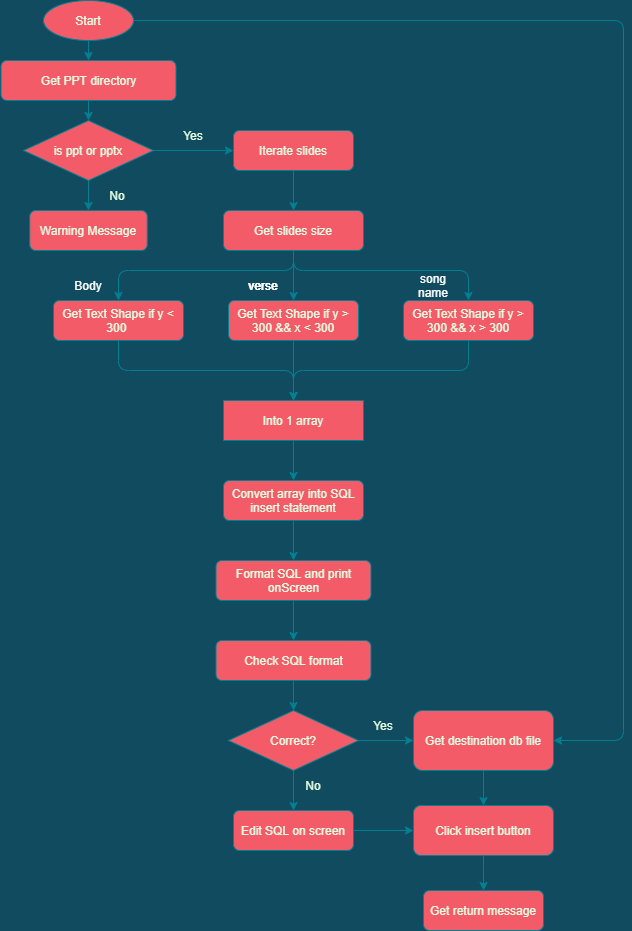

The diagram above was exported from draw.io. Its source (the exported page's mxGraphModel, read from the mxfile embedded in the PNG):
<mxGraphModel dx="1422" dy="762" grid="1" gridSize="10" guides="1" tooltips="1" connect="1" arrows="1" fold="1" page="1" pageScale="1" pageWidth="850" pageHeight="1100" background="#114B5F" math="0" shadow="0">
  <root>
    <mxCell id="0" />
    <mxCell id="1" parent="0" />
    <mxCell id="QhaIvxTP3CXenpD0KnkB-37" style="edgeStyle=orthogonalEdgeStyle;curved=0;rounded=1;sketch=0;orthogonalLoop=1;jettySize=auto;html=1;entryX=0.5;entryY=0;entryDx=0;entryDy=0;fontColor=#E4FDE1;strokeColor=#028090;fillColor=#F45B69;" parent="1" source="QhaIvxTP3CXenpD0KnkB-20" target="QhaIvxTP3CXenpD0KnkB-25" edge="1">
      <mxGeometry relative="1" as="geometry" />
    </mxCell>
    <mxCell id="QhaIvxTP3CXenpD0KnkB-20" value="Get PPT directory" style="rounded=1;whiteSpace=wrap;html=1;sketch=0;fontColor=#E4FDE1;strokeColor=#028090;fillColor=#F45B69;" parent="1" vertex="1">
      <mxGeometry x="57.5" y="110" width="175" height="40" as="geometry" />
    </mxCell>
    <mxCell id="QhaIvxTP3CXenpD0KnkB-45" style="edgeStyle=orthogonalEdgeStyle;curved=0;rounded=1;sketch=0;orthogonalLoop=1;jettySize=auto;html=1;entryX=0.5;entryY=0;entryDx=0;entryDy=0;fontColor=#E4FDE1;strokeColor=#028090;fillColor=#F45B69;" parent="1" source="QhaIvxTP3CXenpD0KnkB-21" target="QhaIvxTP3CXenpD0KnkB-44" edge="1">
      <mxGeometry relative="1" as="geometry" />
    </mxCell>
    <mxCell id="QhaIvxTP3CXenpD0KnkB-21" value="Iterate slides" style="rounded=1;whiteSpace=wrap;html=1;sketch=0;fontColor=#E4FDE1;strokeColor=#028090;fillColor=#F45B69;" parent="1" vertex="1">
      <mxGeometry x="290" y="180" width="120" height="40" as="geometry" />
    </mxCell>
    <mxCell id="QhaIvxTP3CXenpD0KnkB-42" style="edgeStyle=orthogonalEdgeStyle;curved=0;rounded=1;sketch=0;orthogonalLoop=1;jettySize=auto;html=1;exitX=0.5;exitY=1;exitDx=0;exitDy=0;entryX=0.5;entryY=0;entryDx=0;entryDy=0;fontColor=#E4FDE1;strokeColor=#028090;fillColor=#F45B69;" parent="1" source="QhaIvxTP3CXenpD0KnkB-25" target="QhaIvxTP3CXenpD0KnkB-30" edge="1">
      <mxGeometry relative="1" as="geometry" />
    </mxCell>
    <mxCell id="QhaIvxTP3CXenpD0KnkB-43" style="edgeStyle=orthogonalEdgeStyle;curved=0;rounded=1;sketch=0;orthogonalLoop=1;jettySize=auto;html=1;exitX=1;exitY=0.5;exitDx=0;exitDy=0;entryX=0;entryY=0.5;entryDx=0;entryDy=0;fontColor=#E4FDE1;strokeColor=#028090;fillColor=#F45B69;" parent="1" source="QhaIvxTP3CXenpD0KnkB-25" target="QhaIvxTP3CXenpD0KnkB-21" edge="1">
      <mxGeometry relative="1" as="geometry" />
    </mxCell>
    <mxCell id="QhaIvxTP3CXenpD0KnkB-25" value="is ppt or pptx" style="rhombus;whiteSpace=wrap;html=1;rounded=0;sketch=0;fontColor=#E4FDE1;strokeColor=#028090;fillColor=#F45B69;" parent="1" vertex="1">
      <mxGeometry x="80" y="170" width="130" height="60" as="geometry" />
    </mxCell>
    <mxCell id="QhaIvxTP3CXenpD0KnkB-39" style="edgeStyle=orthogonalEdgeStyle;curved=0;rounded=1;sketch=0;orthogonalLoop=1;jettySize=auto;html=1;entryX=0.5;entryY=0;entryDx=0;entryDy=0;fontColor=#E4FDE1;strokeColor=#028090;fillColor=#F45B69;" parent="1" source="QhaIvxTP3CXenpD0KnkB-26" target="QhaIvxTP3CXenpD0KnkB-20" edge="1">
      <mxGeometry relative="1" as="geometry" />
    </mxCell>
    <mxCell id="QhaIvxTP3CXenpD0KnkB-73" style="edgeStyle=orthogonalEdgeStyle;curved=0;rounded=1;sketch=0;orthogonalLoop=1;jettySize=auto;html=1;exitX=1;exitY=0.5;exitDx=0;exitDy=0;fontColor=#E4FDE1;strokeColor=#028090;fillColor=#F45B69;" parent="1" source="QhaIvxTP3CXenpD0KnkB-26" target="QhaIvxTP3CXenpD0KnkB-66" edge="1">
      <mxGeometry relative="1" as="geometry">
        <Array as="points">
          <mxPoint x="680" y="70" />
          <mxPoint x="680" y="790" />
        </Array>
      </mxGeometry>
    </mxCell>
    <mxCell id="QhaIvxTP3CXenpD0KnkB-26" value="Start" style="ellipse;whiteSpace=wrap;html=1;rounded=0;sketch=0;fontColor=#E4FDE1;strokeColor=#028090;fillColor=#F45B69;" parent="1" vertex="1">
      <mxGeometry x="100" y="50" width="90" height="40" as="geometry" />
    </mxCell>
    <mxCell id="QhaIvxTP3CXenpD0KnkB-29" value="Yes" style="text;html=1;strokeColor=none;fillColor=none;align=center;verticalAlign=middle;whiteSpace=wrap;rounded=0;sketch=0;fontColor=#E4FDE1;" parent="1" vertex="1">
      <mxGeometry x="220" y="170" width="60" height="30" as="geometry" />
    </mxCell>
    <mxCell id="QhaIvxTP3CXenpD0KnkB-30" value="Warning Message" style="rounded=1;whiteSpace=wrap;html=1;sketch=0;fontColor=#E4FDE1;strokeColor=#028090;fillColor=#F45B69;" parent="1" vertex="1">
      <mxGeometry x="86.25" y="260" width="117.5" height="40" as="geometry" />
    </mxCell>
    <mxCell id="QhaIvxTP3CXenpD0KnkB-47" style="edgeStyle=orthogonalEdgeStyle;curved=0;rounded=1;sketch=0;orthogonalLoop=1;jettySize=auto;html=1;entryX=0.5;entryY=0;entryDx=0;entryDy=0;fontColor=#E4FDE1;strokeColor=#028090;fillColor=#F45B69;" parent="1" source="QhaIvxTP3CXenpD0KnkB-44" target="QhaIvxTP3CXenpD0KnkB-46" edge="1">
      <mxGeometry relative="1" as="geometry">
        <Array as="points">
          <mxPoint x="350" y="320" />
          <mxPoint x="175" y="320" />
        </Array>
      </mxGeometry>
    </mxCell>
    <mxCell id="QhaIvxTP3CXenpD0KnkB-50" style="edgeStyle=orthogonalEdgeStyle;curved=0;rounded=1;sketch=0;orthogonalLoop=1;jettySize=auto;html=1;exitX=0.5;exitY=1;exitDx=0;exitDy=0;entryX=0.5;entryY=0;entryDx=0;entryDy=0;fontColor=#E4FDE1;strokeColor=#028090;fillColor=#F45B69;" parent="1" source="QhaIvxTP3CXenpD0KnkB-44" target="QhaIvxTP3CXenpD0KnkB-48" edge="1">
      <mxGeometry relative="1" as="geometry" />
    </mxCell>
    <mxCell id="QhaIvxTP3CXenpD0KnkB-51" style="edgeStyle=orthogonalEdgeStyle;curved=0;rounded=1;sketch=0;orthogonalLoop=1;jettySize=auto;html=1;exitX=0.5;exitY=1;exitDx=0;exitDy=0;entryX=0.5;entryY=0;entryDx=0;entryDy=0;fontColor=#E4FDE1;strokeColor=#028090;fillColor=#F45B69;" parent="1" source="QhaIvxTP3CXenpD0KnkB-44" target="QhaIvxTP3CXenpD0KnkB-49" edge="1">
      <mxGeometry relative="1" as="geometry">
        <Array as="points">
          <mxPoint x="350" y="320" />
          <mxPoint x="525" y="320" />
        </Array>
      </mxGeometry>
    </mxCell>
    <mxCell id="QhaIvxTP3CXenpD0KnkB-44" value="Get slides size" style="rounded=1;whiteSpace=wrap;html=1;sketch=0;fontColor=#E4FDE1;strokeColor=#028090;fillColor=#F45B69;" parent="1" vertex="1">
      <mxGeometry x="280" y="260" width="140" height="40" as="geometry" />
    </mxCell>
    <mxCell id="QhaIvxTP3CXenpD0KnkB-53" style="edgeStyle=orthogonalEdgeStyle;curved=0;rounded=1;sketch=0;orthogonalLoop=1;jettySize=auto;html=1;entryX=0.5;entryY=0;entryDx=0;entryDy=0;fontColor=#E4FDE1;strokeColor=#028090;fillColor=#F45B69;" parent="1" source="QhaIvxTP3CXenpD0KnkB-46" target="QhaIvxTP3CXenpD0KnkB-52" edge="1">
      <mxGeometry relative="1" as="geometry">
        <Array as="points">
          <mxPoint x="175" y="420" />
          <mxPoint x="350" y="420" />
        </Array>
      </mxGeometry>
    </mxCell>
    <mxCell id="QhaIvxTP3CXenpD0KnkB-46" value="Get Text Shape if y &amp;lt; 300&amp;nbsp;" style="rounded=1;whiteSpace=wrap;html=1;sketch=0;fontColor=#E4FDE1;strokeColor=#028090;fillColor=#F45B69;" parent="1" vertex="1">
      <mxGeometry x="110" y="350" width="130" height="40" as="geometry" />
    </mxCell>
    <mxCell id="QhaIvxTP3CXenpD0KnkB-54" style="edgeStyle=orthogonalEdgeStyle;curved=0;rounded=1;sketch=0;orthogonalLoop=1;jettySize=auto;html=1;exitX=0.5;exitY=1;exitDx=0;exitDy=0;fontColor=#E4FDE1;strokeColor=#028090;fillColor=#F45B69;" parent="1" source="QhaIvxTP3CXenpD0KnkB-48" edge="1">
      <mxGeometry relative="1" as="geometry">
        <mxPoint x="350" y="450" as="targetPoint" />
      </mxGeometry>
    </mxCell>
    <mxCell id="QhaIvxTP3CXenpD0KnkB-48" value="Get Text Shape if y &amp;gt; 300 &amp;amp;&amp;amp; x &amp;lt; 300" style="rounded=1;whiteSpace=wrap;html=1;sketch=0;fontColor=#E4FDE1;strokeColor=#028090;fillColor=#F45B69;" parent="1" vertex="1">
      <mxGeometry x="285" y="350" width="130" height="40" as="geometry" />
    </mxCell>
    <mxCell id="QhaIvxTP3CXenpD0KnkB-55" style="edgeStyle=orthogonalEdgeStyle;curved=0;rounded=1;sketch=0;orthogonalLoop=1;jettySize=auto;html=1;exitX=0.5;exitY=1;exitDx=0;exitDy=0;entryX=0.5;entryY=0;entryDx=0;entryDy=0;fontColor=#E4FDE1;strokeColor=#028090;fillColor=#F45B69;" parent="1" source="QhaIvxTP3CXenpD0KnkB-49" target="QhaIvxTP3CXenpD0KnkB-52" edge="1">
      <mxGeometry relative="1" as="geometry">
        <Array as="points">
          <mxPoint x="525" y="420" />
          <mxPoint x="350" y="420" />
        </Array>
      </mxGeometry>
    </mxCell>
    <mxCell id="QhaIvxTP3CXenpD0KnkB-49" value="Get Text Shape if y &amp;gt; 300 &amp;amp;&amp;amp; x &amp;gt; 300" style="rounded=1;whiteSpace=wrap;html=1;sketch=0;fontColor=#E4FDE1;strokeColor=#028090;fillColor=#F45B69;" parent="1" vertex="1">
      <mxGeometry x="460" y="350" width="130" height="40" as="geometry" />
    </mxCell>
    <mxCell id="QhaIvxTP3CXenpD0KnkB-57" style="edgeStyle=orthogonalEdgeStyle;curved=0;rounded=1;sketch=0;orthogonalLoop=1;jettySize=auto;html=1;exitX=0.5;exitY=1;exitDx=0;exitDy=0;entryX=0.5;entryY=0;entryDx=0;entryDy=0;fontColor=#E4FDE1;strokeColor=#028090;fillColor=#F45B69;" parent="1" source="QhaIvxTP3CXenpD0KnkB-52" target="QhaIvxTP3CXenpD0KnkB-56" edge="1">
      <mxGeometry relative="1" as="geometry" />
    </mxCell>
    <mxCell id="QhaIvxTP3CXenpD0KnkB-52" value="Into 1 array" style="rounded=0;whiteSpace=wrap;html=1;sketch=0;fontColor=#E4FDE1;strokeColor=#028090;fillColor=#F45B69;" parent="1" vertex="1">
      <mxGeometry x="280" y="450" width="140" height="40" as="geometry" />
    </mxCell>
    <mxCell id="QhaIvxTP3CXenpD0KnkB-59" style="edgeStyle=orthogonalEdgeStyle;curved=0;rounded=1;sketch=0;orthogonalLoop=1;jettySize=auto;html=1;exitX=0.5;exitY=1;exitDx=0;exitDy=0;entryX=0.5;entryY=0;entryDx=0;entryDy=0;fontColor=#E4FDE1;strokeColor=#028090;fillColor=#F45B69;" parent="1" source="QhaIvxTP3CXenpD0KnkB-56" target="QhaIvxTP3CXenpD0KnkB-58" edge="1">
      <mxGeometry relative="1" as="geometry" />
    </mxCell>
    <mxCell id="QhaIvxTP3CXenpD0KnkB-56" value="Convert array into SQL insert statement" style="rounded=1;whiteSpace=wrap;html=1;sketch=0;fontColor=#E4FDE1;strokeColor=#028090;fillColor=#F45B69;" parent="1" vertex="1">
      <mxGeometry x="280" y="530" width="140" height="40" as="geometry" />
    </mxCell>
    <mxCell id="QhaIvxTP3CXenpD0KnkB-61" style="edgeStyle=orthogonalEdgeStyle;curved=0;rounded=1;sketch=0;orthogonalLoop=1;jettySize=auto;html=1;exitX=0.5;exitY=1;exitDx=0;exitDy=0;entryX=0.5;entryY=0;entryDx=0;entryDy=0;fontColor=#E4FDE1;strokeColor=#028090;fillColor=#F45B69;" parent="1" source="QhaIvxTP3CXenpD0KnkB-58" target="QhaIvxTP3CXenpD0KnkB-60" edge="1">
      <mxGeometry relative="1" as="geometry" />
    </mxCell>
    <mxCell id="QhaIvxTP3CXenpD0KnkB-58" value="Format SQL and print onScreen" style="rounded=1;whiteSpace=wrap;html=1;sketch=0;fontColor=#E4FDE1;strokeColor=#028090;fillColor=#F45B69;" parent="1" vertex="1">
      <mxGeometry x="272.5" y="610" width="155" height="40" as="geometry" />
    </mxCell>
    <mxCell id="QhaIvxTP3CXenpD0KnkB-65" style="edgeStyle=orthogonalEdgeStyle;curved=0;rounded=1;sketch=0;orthogonalLoop=1;jettySize=auto;html=1;exitX=0.5;exitY=1;exitDx=0;exitDy=0;entryX=0.5;entryY=0;entryDx=0;entryDy=0;fontColor=#E4FDE1;strokeColor=#028090;fillColor=#F45B69;" parent="1" source="QhaIvxTP3CXenpD0KnkB-60" target="QhaIvxTP3CXenpD0KnkB-64" edge="1">
      <mxGeometry relative="1" as="geometry" />
    </mxCell>
    <mxCell id="QhaIvxTP3CXenpD0KnkB-60" value="Check SQL format" style="rounded=1;whiteSpace=wrap;html=1;sketch=0;fontColor=#E4FDE1;strokeColor=#028090;fillColor=#F45B69;" parent="1" vertex="1">
      <mxGeometry x="272.5" y="690" width="155" height="40" as="geometry" />
    </mxCell>
    <mxCell id="QhaIvxTP3CXenpD0KnkB-67" style="edgeStyle=orthogonalEdgeStyle;curved=0;rounded=1;sketch=0;orthogonalLoop=1;jettySize=auto;html=1;entryX=0;entryY=0.5;entryDx=0;entryDy=0;fontColor=#E4FDE1;strokeColor=#028090;fillColor=#F45B69;" parent="1" source="QhaIvxTP3CXenpD0KnkB-64" target="QhaIvxTP3CXenpD0KnkB-66" edge="1">
      <mxGeometry relative="1" as="geometry" />
    </mxCell>
    <mxCell id="QhaIvxTP3CXenpD0KnkB-69" style="edgeStyle=orthogonalEdgeStyle;curved=0;rounded=1;sketch=0;orthogonalLoop=1;jettySize=auto;html=1;entryX=0.5;entryY=0;entryDx=0;entryDy=0;fontColor=#E4FDE1;strokeColor=#028090;fillColor=#F45B69;" parent="1" source="QhaIvxTP3CXenpD0KnkB-64" target="QhaIvxTP3CXenpD0KnkB-68" edge="1">
      <mxGeometry relative="1" as="geometry" />
    </mxCell>
    <mxCell id="QhaIvxTP3CXenpD0KnkB-64" value="Correct?" style="rhombus;whiteSpace=wrap;html=1;rounded=0;sketch=0;fontColor=#E4FDE1;strokeColor=#028090;fillColor=#F45B69;" parent="1" vertex="1">
      <mxGeometry x="285" y="760" width="130" height="60" as="geometry" />
    </mxCell>
    <mxCell id="QhaIvxTP3CXenpD0KnkB-75" style="edgeStyle=orthogonalEdgeStyle;curved=0;rounded=1;sketch=0;orthogonalLoop=1;jettySize=auto;html=1;exitX=0.5;exitY=1;exitDx=0;exitDy=0;fontColor=#E4FDE1;strokeColor=#028090;fillColor=#F45B69;entryX=0.5;entryY=0;entryDx=0;entryDy=0;" parent="1" source="QhaIvxTP3CXenpD0KnkB-66" target="QhaIvxTP3CXenpD0KnkB-74" edge="1">
      <mxGeometry relative="1" as="geometry">
        <mxPoint x="540" y="850" as="targetPoint" />
      </mxGeometry>
    </mxCell>
    <mxCell id="QhaIvxTP3CXenpD0KnkB-66" value="&lt;span&gt;Get destination db file&lt;/span&gt;" style="rounded=1;whiteSpace=wrap;html=1;sketch=0;fontColor=#E4FDE1;strokeColor=#028090;fillColor=#F45B69;" parent="1" vertex="1">
      <mxGeometry x="470" y="760" width="140" height="60" as="geometry" />
    </mxCell>
    <mxCell id="QhaIvxTP3CXenpD0KnkB-76" style="edgeStyle=orthogonalEdgeStyle;curved=0;rounded=1;sketch=0;orthogonalLoop=1;jettySize=auto;html=1;entryX=0;entryY=0.5;entryDx=0;entryDy=0;fontColor=#E4FDE1;strokeColor=#028090;fillColor=#F45B69;" parent="1" source="QhaIvxTP3CXenpD0KnkB-68" target="QhaIvxTP3CXenpD0KnkB-74" edge="1">
      <mxGeometry relative="1" as="geometry" />
    </mxCell>
    <mxCell id="QhaIvxTP3CXenpD0KnkB-68" value="Edit SQL on screen" style="rounded=1;whiteSpace=wrap;html=1;sketch=0;fontColor=#E4FDE1;strokeColor=#028090;fillColor=#F45B69;" parent="1" vertex="1">
      <mxGeometry x="290" y="860" width="120" height="40" as="geometry" />
    </mxCell>
    <mxCell id="QhaIvxTP3CXenpD0KnkB-70" value="Yes" style="text;html=1;strokeColor=none;fillColor=none;align=center;verticalAlign=middle;whiteSpace=wrap;rounded=0;sketch=0;fontColor=#E4FDE1;" parent="1" vertex="1">
      <mxGeometry x="410" y="760" width="60" height="30" as="geometry" />
    </mxCell>
    <mxCell id="QhaIvxTP3CXenpD0KnkB-72" value="No" style="text;html=1;strokeColor=none;fillColor=none;align=center;verticalAlign=middle;whiteSpace=wrap;rounded=0;sketch=0;fontColor=#E4FDE1;" parent="1" vertex="1">
      <mxGeometry x="340" y="820" width="60" height="30" as="geometry" />
    </mxCell>
    <mxCell id="QhaIvxTP3CXenpD0KnkB-78" style="edgeStyle=orthogonalEdgeStyle;curved=0;rounded=1;sketch=0;orthogonalLoop=1;jettySize=auto;html=1;entryX=0.5;entryY=0;entryDx=0;entryDy=0;fontColor=#E4FDE1;strokeColor=#028090;fillColor=#F45B69;" parent="1" source="QhaIvxTP3CXenpD0KnkB-74" target="QhaIvxTP3CXenpD0KnkB-77" edge="1">
      <mxGeometry relative="1" as="geometry" />
    </mxCell>
    <mxCell id="QhaIvxTP3CXenpD0KnkB-74" value="Click insert button" style="rounded=1;whiteSpace=wrap;html=1;sketch=0;fontColor=#E4FDE1;strokeColor=#028090;fillColor=#F45B69;" parent="1" vertex="1">
      <mxGeometry x="470" y="855" width="140" height="50" as="geometry" />
    </mxCell>
    <mxCell id="QhaIvxTP3CXenpD0KnkB-77" value="Get return message" style="rounded=1;whiteSpace=wrap;html=1;sketch=0;fontColor=#E4FDE1;strokeColor=#028090;fillColor=#F45B69;" parent="1" vertex="1">
      <mxGeometry x="480" y="940" width="120" height="40" as="geometry" />
    </mxCell>
    <mxCell id="QhaIvxTP3CXenpD0KnkB-79" value="No" style="text;html=1;strokeColor=none;fillColor=none;align=center;verticalAlign=middle;whiteSpace=wrap;rounded=0;sketch=0;fontColor=#E4FDE1;" parent="1" vertex="1">
      <mxGeometry x="143.75" y="230" width="60" height="30" as="geometry" />
    </mxCell>
    <mxCell id="vOgsus7MkW6jy2Vm1zi3-1" value="Body" style="text;html=1;align=center;verticalAlign=middle;whiteSpace=wrap;rounded=0;fontColor=#FFFFFF;" vertex="1" parent="1">
      <mxGeometry x="115" y="320" width="60" height="30" as="geometry" />
    </mxCell>
    <mxCell id="vOgsus7MkW6jy2Vm1zi3-2" value="verse" style="text;html=1;align=center;verticalAlign=middle;whiteSpace=wrap;rounded=0;fontColor=#FFFFFF;" vertex="1" parent="1">
      <mxGeometry x="290" y="320" width="60" height="30" as="geometry" />
    </mxCell>
    <mxCell id="vOgsus7MkW6jy2Vm1zi3-3" value="verse" style="text;html=1;align=center;verticalAlign=middle;whiteSpace=wrap;rounded=0;fontColor=#FFFFFF;" vertex="1" parent="1">
      <mxGeometry x="290" y="320" width="60" height="30" as="geometry" />
    </mxCell>
    <mxCell id="vOgsus7MkW6jy2Vm1zi3-4" value="song name" style="text;html=1;align=center;verticalAlign=middle;whiteSpace=wrap;rounded=0;fontColor=#FFFFFF;" vertex="1" parent="1">
      <mxGeometry x="460" y="320" width="60" height="30" as="geometry" />
    </mxCell>
  </root>
</mxGraphModel>